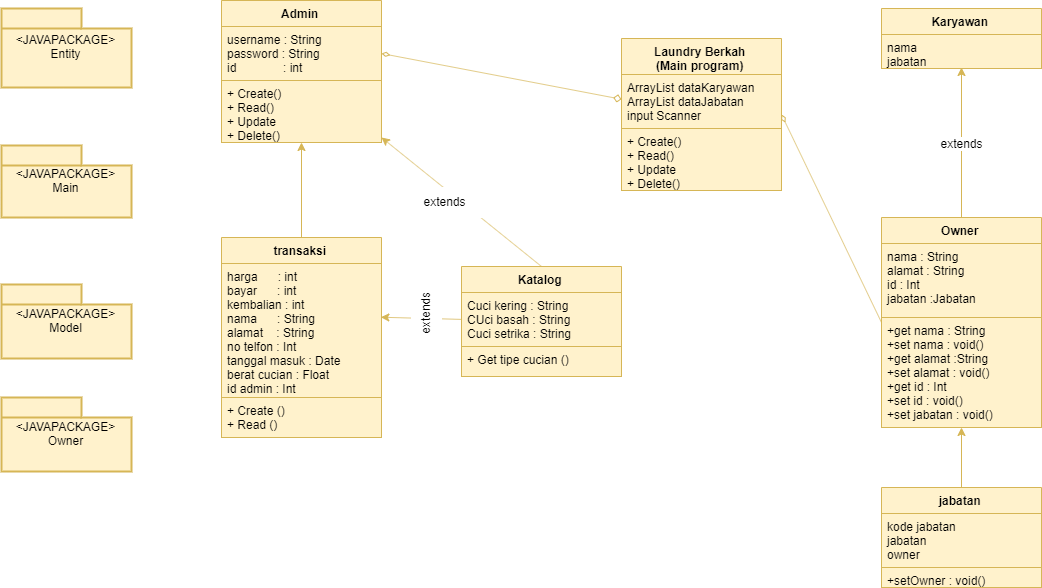

The diagram above was exported from draw.io. Its source (the exported page's mxGraphModel, read from the mxfile embedded in the PNG):
<mxGraphModel dx="3195" dy="1200" grid="1" gridSize="10" guides="1" tooltips="1" connect="1" arrows="1" fold="1" page="1" pageScale="1" pageWidth="1100" pageHeight="850" background="#ffffff" math="0" shadow="0">
  <root>
    <mxCell id="0" />
    <mxCell id="1" parent="0" />
    <mxCell id="LMhXkwlHB6h_MhJ53xwm-54" style="edgeStyle=elbowEdgeStyle;rounded=0;orthogonalLoop=1;jettySize=auto;elbow=vertical;html=1;exitX=0.5;exitY=0;exitDx=0;exitDy=0;strokeColor=#d6b656;fontColor=#000099;fillColor=#fff2cc;" parent="1" source="LMhXkwlHB6h_MhJ53xwm-1" target="LMhXkwlHB6h_MhJ53xwm-16" edge="1">
      <mxGeometry relative="1" as="geometry" />
    </mxCell>
    <mxCell id="LMhXkwlHB6h_MhJ53xwm-1" value="transaksi" style="swimlane;fontStyle=1;align=center;verticalAlign=top;childLayout=stackLayout;horizontal=1;startSize=26;horizontalStack=0;resizeParent=1;resizeParentMax=0;resizeLast=0;collapsible=1;marginBottom=0;strokeColor=#d6b656;fillColor=#fff2cc;" parent="1" vertex="1">
      <mxGeometry x="190" y="260" width="160" height="200" as="geometry" />
    </mxCell>
    <mxCell id="LMhXkwlHB6h_MhJ53xwm-2" value="harga      : int&#10;bayar      : int&#10;kembalian : int&#10;nama      : String&#10;alamat    : String&#10;no telfon : Int&#10;tanggal masuk : Date&#10;berat cucian : Float&#10;id admin : Int&#10;" style="text;strokeColor=#d6b656;fillColor=#fff2cc;align=left;verticalAlign=top;spacingLeft=4;spacingRight=4;overflow=hidden;rotatable=0;points=[[0,0.5],[1,0.5]];portConstraint=eastwest;" parent="LMhXkwlHB6h_MhJ53xwm-1" vertex="1">
      <mxGeometry y="26" width="160" height="134" as="geometry" />
    </mxCell>
    <mxCell id="LMhXkwlHB6h_MhJ53xwm-4" value="+ Create ()&#10;+ Read ()" style="text;strokeColor=#d6b656;fillColor=#fff2cc;align=left;verticalAlign=top;spacingLeft=4;spacingRight=4;overflow=hidden;rotatable=0;points=[[0,0.5],[1,0.5]];portConstraint=eastwest;" parent="LMhXkwlHB6h_MhJ53xwm-1" vertex="1">
      <mxGeometry y="160" width="160" height="40" as="geometry" />
    </mxCell>
    <mxCell id="LMhXkwlHB6h_MhJ53xwm-13" value="Admin" style="swimlane;fontStyle=1;align=center;verticalAlign=top;childLayout=stackLayout;horizontal=1;startSize=26;horizontalStack=0;resizeParent=1;resizeParentMax=0;resizeLast=0;collapsible=1;marginBottom=0;strokeColor=#d6b656;fillColor=#fff2cc;" parent="1" vertex="1">
      <mxGeometry x="190" y="23" width="160" height="142" as="geometry" />
    </mxCell>
    <mxCell id="LMhXkwlHB6h_MhJ53xwm-14" value="username : String&#10;password : String&#10;id              : int" style="text;strokeColor=#d6b656;fillColor=#fff2cc;align=left;verticalAlign=top;spacingLeft=4;spacingRight=4;overflow=hidden;rotatable=0;points=[[0,0.5],[1,0.5]];portConstraint=eastwest;labelBackgroundColor=none;" parent="LMhXkwlHB6h_MhJ53xwm-13" vertex="1">
      <mxGeometry y="26" width="160" height="54" as="geometry" />
    </mxCell>
    <mxCell id="LMhXkwlHB6h_MhJ53xwm-16" value="+ Create()&#10;+ Read()&#10;+ Update&#10;+ Delete()&#10;+ Verified()" style="text;strokeColor=#d6b656;fillColor=#fff2cc;align=left;verticalAlign=top;spacingLeft=4;spacingRight=4;overflow=hidden;rotatable=0;points=[[0,0.5],[1,0.5]];portConstraint=eastwest;" parent="LMhXkwlHB6h_MhJ53xwm-13" vertex="1">
      <mxGeometry y="80" width="160" height="62" as="geometry" />
    </mxCell>
    <mxCell id="LMhXkwlHB6h_MhJ53xwm-21" value="Laundry Berkah &#10;(Main program)" style="swimlane;fontStyle=1;align=center;verticalAlign=top;childLayout=stackLayout;horizontal=1;startSize=36;horizontalStack=0;resizeParent=1;resizeParentMax=0;resizeLast=0;collapsible=1;marginBottom=0;strokeColor=#d6b656;fillColor=#fff2cc;" parent="1" vertex="1">
      <mxGeometry x="590" y="61" width="160" height="152" as="geometry" />
    </mxCell>
    <mxCell id="LMhXkwlHB6h_MhJ53xwm-22" value="ArrayList dataKaryawan&#10;ArrayList dataJabatan&#10;input Scanner" style="text;strokeColor=#d6b656;fillColor=#fff2cc;align=left;verticalAlign=top;spacingLeft=4;spacingRight=4;overflow=hidden;rotatable=0;points=[[0,0.5],[1,0.5]];portConstraint=eastwest;" parent="LMhXkwlHB6h_MhJ53xwm-21" vertex="1">
      <mxGeometry y="36" width="160" height="54" as="geometry" />
    </mxCell>
    <mxCell id="LMhXkwlHB6h_MhJ53xwm-24" value="+ Create()&#10;+ Read()&#10;+ Update&#10;+ Delete()" style="text;strokeColor=#d6b656;fillColor=#fff2cc;align=left;verticalAlign=top;spacingLeft=4;spacingRight=4;overflow=hidden;rotatable=0;points=[[0,0.5],[1,0.5]];portConstraint=eastwest;" parent="LMhXkwlHB6h_MhJ53xwm-21" vertex="1">
      <mxGeometry y="90" width="160" height="62" as="geometry" />
    </mxCell>
    <mxCell id="e58SsGWy8kyEA0dykLvq-39" style="edgeStyle=none;rounded=0;orthogonalLoop=1;jettySize=auto;html=1;entryX=0.996;entryY=0.401;entryDx=0;entryDy=0;entryPerimeter=0;startArrow=none;startFill=0;endArrow=classic;endFill=1;strokeWidth=1;fillColor=#fff2cc;strokeColor=#d6b656;" edge="1" parent="1" source="LMhXkwlHB6h_MhJ53xwm-25" target="LMhXkwlHB6h_MhJ53xwm-2">
      <mxGeometry relative="1" as="geometry" />
    </mxCell>
    <mxCell id="LMhXkwlHB6h_MhJ53xwm-25" value="Katalog" style="swimlane;fontStyle=1;align=center;verticalAlign=top;childLayout=stackLayout;horizontal=1;startSize=26;horizontalStack=0;resizeParent=1;resizeParentMax=0;resizeLast=0;collapsible=1;marginBottom=0;strokeColor=#d6b656;fillColor=#fff2cc;" parent="1" vertex="1">
      <mxGeometry x="430" y="289" width="160" height="110" as="geometry" />
    </mxCell>
    <mxCell id="LMhXkwlHB6h_MhJ53xwm-26" value="Cuci kering : String&#10;CUci basah : String&#10;Cuci setrika : String" style="text;strokeColor=#d6b656;fillColor=#fff2cc;align=left;verticalAlign=top;spacingLeft=4;spacingRight=4;overflow=hidden;rotatable=0;points=[[0,0.5],[1,0.5]];portConstraint=eastwest;" parent="LMhXkwlHB6h_MhJ53xwm-25" vertex="1">
      <mxGeometry y="26" width="160" height="54" as="geometry" />
    </mxCell>
    <mxCell id="LMhXkwlHB6h_MhJ53xwm-28" value="+ Get tipe cucian ()" style="text;strokeColor=#d6b656;fillColor=#fff2cc;align=left;verticalAlign=top;spacingLeft=4;spacingRight=4;overflow=hidden;rotatable=0;points=[[0,0.5],[1,0.5]];portConstraint=eastwest;" parent="LMhXkwlHB6h_MhJ53xwm-25" vertex="1">
      <mxGeometry y="80" width="160" height="30" as="geometry" />
    </mxCell>
    <mxCell id="Jb8jr32vSxTdMnxxj-8_-1" value="&amp;lt;JAVAPACKAGE&amp;gt;&lt;br&gt;Entity" style="shape=folder;tabWidth=80;tabHeight=20;tabPosition=left;strokeWidth=2;html=1;whiteSpace=wrap;align=center;fillColor=#fff2cc;strokeColor=#d6b656;" parent="1" vertex="1">
      <mxGeometry x="-30" y="31" width="130" height="79" as="geometry" />
    </mxCell>
    <mxCell id="Jb8jr32vSxTdMnxxj-8_-2" value="&amp;lt;JAVAPACKAGE&amp;gt;&lt;br&gt;Main" style="shape=folder;tabWidth=80;tabHeight=20;tabPosition=left;strokeWidth=2;html=1;whiteSpace=wrap;align=center;fillColor=#fff2cc;strokeColor=#d6b656;" parent="1" vertex="1">
      <mxGeometry x="-30" y="168" width="130" height="72" as="geometry" />
    </mxCell>
    <mxCell id="Jb8jr32vSxTdMnxxj-8_-3" value="&amp;lt;JAVAPACKAGE&amp;gt;&lt;br&gt;Model" style="shape=folder;tabWidth=80;tabHeight=20;tabPosition=left;strokeWidth=2;html=1;whiteSpace=wrap;align=center;fillColor=#fff2cc;strokeColor=#d6b656;" parent="1" vertex="1">
      <mxGeometry x="-30" y="307" width="130" height="74" as="geometry" />
    </mxCell>
    <mxCell id="e58SsGWy8kyEA0dykLvq-1" value="&amp;lt;JAVAPACKAGE&amp;gt;&lt;br&gt;Owner" style="shape=folder;tabWidth=80;tabHeight=20;tabPosition=left;strokeWidth=2;html=1;whiteSpace=wrap;align=center;fillColor=#fff2cc;strokeColor=#d6b656;" vertex="1" parent="1">
      <mxGeometry x="-30" y="420" width="130" height="74" as="geometry" />
    </mxCell>
    <mxCell id="e58SsGWy8kyEA0dykLvq-22" style="edgeStyle=orthogonalEdgeStyle;rounded=0;orthogonalLoop=1;jettySize=auto;html=1;exitX=0.5;exitY=0;exitDx=0;exitDy=0;entryX=0.5;entryY=1;entryDx=0;entryDy=0;fillColor=#fff2cc;strokeColor=#d6b656;" edge="1" parent="1" source="e58SsGWy8kyEA0dykLvq-2" target="e58SsGWy8kyEA0dykLvq-5">
      <mxGeometry relative="1" as="geometry" />
    </mxCell>
    <mxCell id="e58SsGWy8kyEA0dykLvq-23" style="rounded=0;orthogonalLoop=1;jettySize=auto;html=1;exitX=0;exitY=0.5;exitDx=0;exitDy=0;endArrow=diamondThin;endFill=0;strokeWidth=1;fillColor=#fff2cc;strokeColor=#d6b656;entryX=1;entryY=0.5;entryDx=0;entryDy=0;" edge="1" parent="1" source="e58SsGWy8kyEA0dykLvq-2" target="LMhXkwlHB6h_MhJ53xwm-21">
      <mxGeometry relative="1" as="geometry" />
    </mxCell>
    <mxCell id="e58SsGWy8kyEA0dykLvq-2" value="Owner" style="swimlane;fontStyle=1;align=center;verticalAlign=top;childLayout=stackLayout;horizontal=1;startSize=26;horizontalStack=0;resizeParent=1;resizeParentMax=0;resizeLast=0;collapsible=1;marginBottom=0;strokeColor=#d6b656;fillColor=#fff2cc;" vertex="1" parent="1">
      <mxGeometry x="850" y="240" width="160" height="210" as="geometry" />
    </mxCell>
    <mxCell id="e58SsGWy8kyEA0dykLvq-3" value="nama : String&#10;alamat : String&#10;id : Int&#10;jabatan :Jabatan" style="text;strokeColor=#d6b656;fillColor=#fff2cc;align=left;verticalAlign=top;spacingLeft=4;spacingRight=4;overflow=hidden;rotatable=0;points=[[0,0.5],[1,0.5]];portConstraint=eastwest;" vertex="1" parent="e58SsGWy8kyEA0dykLvq-2">
      <mxGeometry y="26" width="160" height="74" as="geometry" />
    </mxCell>
    <mxCell id="e58SsGWy8kyEA0dykLvq-4" value="+get nama : String&#10;+set nama : void()&#10;+get alamat :String&#10;+set alamat : void()&#10;+get id : Int&#10;+set id : void()&#10;+set jabatan : void()" style="text;strokeColor=#d6b656;fillColor=#fff2cc;align=left;verticalAlign=top;spacingLeft=4;spacingRight=4;overflow=hidden;rotatable=0;points=[[0,0.5],[1,0.5]];portConstraint=eastwest;" vertex="1" parent="e58SsGWy8kyEA0dykLvq-2">
      <mxGeometry y="100" width="160" height="110" as="geometry" />
    </mxCell>
    <mxCell id="e58SsGWy8kyEA0dykLvq-5" value="Karyawan" style="swimlane;fontStyle=1;align=center;verticalAlign=top;childLayout=stackLayout;horizontal=1;startSize=26;horizontalStack=0;resizeParent=1;resizeParentMax=0;resizeLast=0;collapsible=1;marginBottom=0;strokeColor=#d6b656;fillColor=#fff2cc;" vertex="1" parent="1">
      <mxGeometry x="850" y="31" width="160" height="60" as="geometry" />
    </mxCell>
    <mxCell id="e58SsGWy8kyEA0dykLvq-6" value="nama&#10;jabatan" style="text;strokeColor=#d6b656;fillColor=#fff2cc;align=left;verticalAlign=top;spacingLeft=4;spacingRight=4;overflow=hidden;rotatable=0;points=[[0,0.5],[1,0.5]];portConstraint=eastwest;" vertex="1" parent="e58SsGWy8kyEA0dykLvq-5">
      <mxGeometry y="26" width="160" height="34" as="geometry" />
    </mxCell>
    <mxCell id="e58SsGWy8kyEA0dykLvq-38" style="edgeStyle=none;rounded=0;orthogonalLoop=1;jettySize=auto;html=1;exitX=0.5;exitY=0;exitDx=0;exitDy=0;entryX=0.5;entryY=1;entryDx=0;entryDy=0;startArrow=none;startFill=0;endArrow=classic;endFill=1;strokeWidth=1;fillColor=#fff2cc;strokeColor=#d6b656;" edge="1" parent="1" source="e58SsGWy8kyEA0dykLvq-12" target="e58SsGWy8kyEA0dykLvq-2">
      <mxGeometry relative="1" as="geometry" />
    </mxCell>
    <mxCell id="e58SsGWy8kyEA0dykLvq-12" value="jabatan" style="swimlane;fontStyle=1;align=center;verticalAlign=top;childLayout=stackLayout;horizontal=1;startSize=26;horizontalStack=0;resizeParent=1;resizeParentMax=0;resizeLast=0;collapsible=1;marginBottom=0;labelBackgroundColor=none;fillColor=#fff2cc;strokeColor=#d6b656;" vertex="1" parent="1">
      <mxGeometry x="850" y="510" width="160" height="100" as="geometry" />
    </mxCell>
    <mxCell id="e58SsGWy8kyEA0dykLvq-13" value="kode jabatan&#10;jabatan&#10;owner" style="text;strokeColor=#d6b656;fillColor=#fff2cc;align=left;verticalAlign=top;spacingLeft=4;spacingRight=4;overflow=hidden;rotatable=0;points=[[0,0.5],[1,0.5]];portConstraint=eastwest;" vertex="1" parent="e58SsGWy8kyEA0dykLvq-12">
      <mxGeometry y="26" width="160" height="54" as="geometry" />
    </mxCell>
    <mxCell id="e58SsGWy8kyEA0dykLvq-14" value="+setOwner : void()" style="text;strokeColor=#d6b656;fillColor=#fff2cc;align=left;verticalAlign=top;spacingLeft=4;spacingRight=4;overflow=hidden;rotatable=0;points=[[0,0.5],[1,0.5]];portConstraint=eastwest;" vertex="1" parent="e58SsGWy8kyEA0dykLvq-12">
      <mxGeometry y="80" width="160" height="20" as="geometry" />
    </mxCell>
    <mxCell id="e58SsGWy8kyEA0dykLvq-9" value="extends" style="text;html=1;align=center;verticalAlign=middle;whiteSpace=wrap;rounded=0;labelBackgroundColor=#ffffff;" vertex="1" parent="1">
      <mxGeometry x="910" y="155.5" width="40" height="20" as="geometry" />
    </mxCell>
    <mxCell id="e58SsGWy8kyEA0dykLvq-25" style="edgeStyle=none;rounded=0;orthogonalLoop=1;jettySize=auto;html=1;exitX=1;exitY=0.5;exitDx=0;exitDy=0;startArrow=diamondThin;startFill=0;endArrow=diamond;endFill=0;strokeWidth=1;fillColor=#fff2cc;strokeColor=#d6b656;" edge="1" parent="1" source="LMhXkwlHB6h_MhJ53xwm-14" target="LMhXkwlHB6h_MhJ53xwm-21">
      <mxGeometry relative="1" as="geometry" />
    </mxCell>
    <mxCell id="e58SsGWy8kyEA0dykLvq-33" style="edgeStyle=none;rounded=0;orthogonalLoop=1;jettySize=auto;html=1;exitX=0.5;exitY=0;exitDx=0;exitDy=0;startArrow=none;startFill=0;endArrow=classic;endFill=1;strokeWidth=1;fillColor=#fff2cc;strokeColor=#d6b656;" edge="1" parent="1" source="LMhXkwlHB6h_MhJ53xwm-25">
      <mxGeometry relative="1" as="geometry">
        <mxPoint x="540" y="315" as="sourcePoint" />
        <mxPoint x="350" y="160" as="targetPoint" />
      </mxGeometry>
    </mxCell>
    <mxCell id="e58SsGWy8kyEA0dykLvq-41" value="extends" style="rounded=0;whiteSpace=wrap;html=1;labelBackgroundColor=#ffffff;strokeColor=#FFFFFF;" vertex="1" parent="1">
      <mxGeometry x="370" y="210" width="90" height="30" as="geometry" />
    </mxCell>
    <mxCell id="e58SsGWy8kyEA0dykLvq-43" value="extends" style="rounded=0;whiteSpace=wrap;html=1;labelBackgroundColor=#ffffff;strokeColor=#FFFFFF;rotation=-90;" vertex="1" parent="1">
      <mxGeometry x="350" y="320" width="90" height="30" as="geometry" />
    </mxCell>
  </root>
</mxGraphModel>